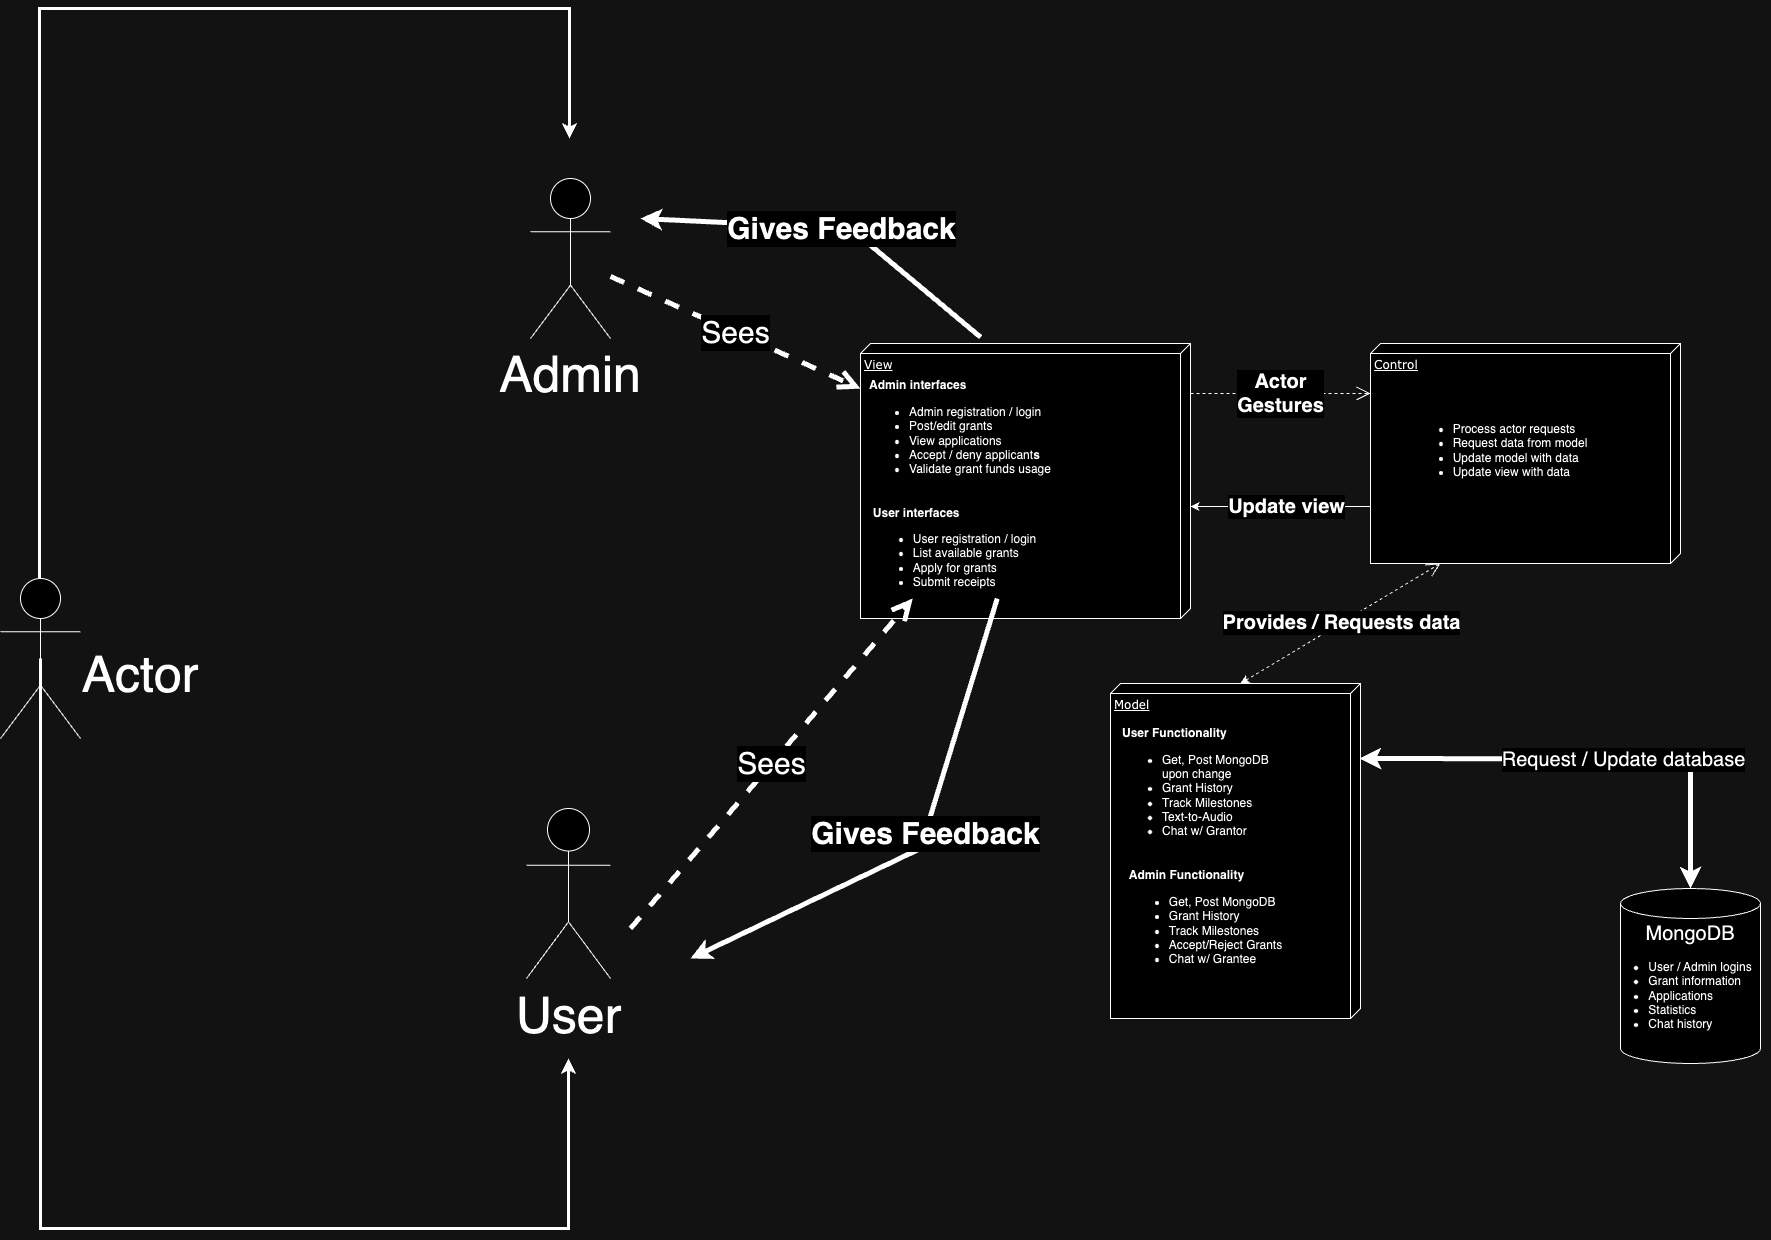

The diagram above was exported from draw.io. Its source (the exported page's mxGraphModel, read from the mxfile embedded in the PNG):
<mxGraphModel dx="3485" dy="1280" grid="1" gridSize="10" guides="1" tooltips="1" connect="1" arrows="1" fold="1" page="1" pageScale="1" pageWidth="1100" pageHeight="850" background="none" math="0" shadow="0">
  <root>
    <mxCell id="0" />
    <mxCell id="1" parent="0" />
    <object label="" MongoDB="" id="ZBtzMQ8AHW60hFoUms1t-1">
      <mxCell style="shape=cylinder3;whiteSpace=wrap;html=1;boundedLbl=1;backgroundOutline=1;size=15;fillStyle=auto;gradientColor=none;fillColor=default;" vertex="1" parent="1">
        <mxGeometry x="610" y="970" width="140" height="175" as="geometry" />
      </mxCell>
    </object>
    <mxCell id="39150e848f15840c-1" value="View" style="verticalAlign=top;align=left;spacingTop=8;spacingLeft=2;spacingRight=12;shape=cube;size=10;direction=south;fontStyle=4;html=1;rounded=0;shadow=0;comic=0;labelBackgroundColor=none;strokeWidth=1;fontFamily=Verdana;fontSize=12" parent="1" vertex="1">
      <mxGeometry x="-150" y="425" width="330" height="275" as="geometry" />
    </mxCell>
    <mxCell id="39150e848f15840c-2" value="Control" style="verticalAlign=top;align=left;spacingTop=8;spacingLeft=2;spacingRight=12;shape=cube;size=10;direction=south;fontStyle=4;html=1;rounded=0;shadow=0;comic=0;labelBackgroundColor=none;strokeWidth=1;fontFamily=Verdana;fontSize=12" parent="1" vertex="1">
      <mxGeometry x="360" y="425" width="310" height="220" as="geometry" />
    </mxCell>
    <mxCell id="ZBtzMQ8AHW60hFoUms1t-11" style="edgeStyle=orthogonalEdgeStyle;rounded=0;orthogonalLoop=1;jettySize=auto;html=1;strokeWidth=5;entryX=0.5;entryY=0;entryDx=0;entryDy=0;entryPerimeter=0;startArrow=classic;startFill=1;" edge="1" parent="1" target="ZBtzMQ8AHW60hFoUms1t-1">
      <mxGeometry relative="1" as="geometry">
        <mxPoint x="349" y="839.9999999999998" as="sourcePoint" />
        <mxPoint x="653.9999999999995" y="1025" as="targetPoint" />
      </mxGeometry>
    </mxCell>
    <mxCell id="ZBtzMQ8AHW60hFoUms1t-12" value="&lt;font style=&quot;font-size: 20px;&quot;&gt;Request / Update database&lt;/font&gt;" style="edgeLabel;html=1;align=center;verticalAlign=middle;resizable=0;points=[];" connectable="0" vertex="1" parent="ZBtzMQ8AHW60hFoUms1t-11">
      <mxGeometry x="0.1451" y="1" relative="1" as="geometry">
        <mxPoint as="offset" />
      </mxGeometry>
    </mxCell>
    <mxCell id="39150e848f15840c-3" value="&lt;div&gt;Model&lt;/div&gt;" style="verticalAlign=top;align=left;spacingTop=8;spacingLeft=2;spacingRight=12;shape=cube;size=10;direction=south;fontStyle=4;html=1;rounded=0;shadow=0;comic=0;labelBackgroundColor=none;strokeWidth=1;fontFamily=Verdana;fontSize=12" parent="1" vertex="1">
      <mxGeometry x="100" y="765" width="250" height="335" as="geometry" />
    </mxCell>
    <mxCell id="XlpWZwMA9Y5_AbxrXfNh-1" value="" style="shape=umlActor;verticalLabelPosition=bottom;verticalAlign=top;html=1;outlineConnect=0;" vertex="1" parent="1">
      <mxGeometry x="-480" y="260" width="80" height="160" as="geometry" />
    </mxCell>
    <mxCell id="XlpWZwMA9Y5_AbxrXfNh-10" style="edgeStyle=orthogonalEdgeStyle;rounded=0;orthogonalLoop=1;jettySize=auto;html=1;exitX=0.5;exitY=0;exitDx=0;exitDy=0;exitPerimeter=0;strokeWidth=3;" edge="1" parent="1">
      <mxGeometry relative="1" as="geometry">
        <mxPoint x="-441" y="220" as="targetPoint" />
        <mxPoint x="-971" y="660" as="sourcePoint" />
        <Array as="points">
          <mxPoint x="-971" y="90" />
          <mxPoint x="-441" y="90" />
        </Array>
      </mxGeometry>
    </mxCell>
    <mxCell id="XlpWZwMA9Y5_AbxrXfNh-11" style="edgeStyle=orthogonalEdgeStyle;rounded=0;orthogonalLoop=1;jettySize=auto;html=1;exitX=0.5;exitY=0.5;exitDx=0;exitDy=0;exitPerimeter=0;strokeWidth=3;" edge="1" parent="1" source="XlpWZwMA9Y5_AbxrXfNh-2">
      <mxGeometry relative="1" as="geometry">
        <mxPoint x="-442" y="1140" as="targetPoint" />
        <Array as="points">
          <mxPoint x="-970" y="1310" />
          <mxPoint x="-442" y="1310" />
        </Array>
      </mxGeometry>
    </mxCell>
    <mxCell id="XlpWZwMA9Y5_AbxrXfNh-2" value="" style="shape=umlActor;verticalLabelPosition=bottom;verticalAlign=top;html=1;outlineConnect=0;" vertex="1" parent="1">
      <mxGeometry x="-1010" y="660" width="80" height="160" as="geometry" />
    </mxCell>
    <mxCell id="ZBtzMQ8AHW60hFoUms1t-3" value="&lt;font style=&quot;font-size: 20px;&quot;&gt;MongoDB&lt;/font&gt;" style="text;html=1;strokeColor=none;fillColor=none;align=center;verticalAlign=middle;whiteSpace=wrap;rounded=0;" vertex="1" parent="1">
      <mxGeometry x="650" y="1000" width="60" height="30" as="geometry" />
    </mxCell>
    <mxCell id="XlpWZwMA9Y5_AbxrXfNh-8" value="&lt;span style=&quot;font-size: 50px;&quot;&gt;User&lt;/span&gt;" style="shape=umlActor;verticalLabelPosition=bottom;verticalAlign=top;html=1;outlineConnect=0;" vertex="1" parent="1">
      <mxGeometry x="-484" y="890" width="84" height="170" as="geometry" />
    </mxCell>
    <mxCell id="Lt9wpIb1XYQ40U00V5Bk-11" value="&lt;div&gt;&lt;b&gt;&lt;font style=&quot;font-size: 20px;&quot;&gt;Provides / Requests data&lt;/font&gt;&lt;/b&gt;&lt;/div&gt;" style="endArrow=open;endSize=12;dashed=1;html=1;rounded=0;exitX=0;exitY=0;exitDx=0;exitDy=120;exitPerimeter=0;entryX=0.999;entryY=0.774;entryDx=0;entryDy=0;entryPerimeter=0;startArrow=classic;startFill=1;" edge="1" parent="1" source="39150e848f15840c-3" target="39150e848f15840c-2">
      <mxGeometry x="-0.002" width="160" relative="1" as="geometry">
        <mxPoint x="-100" y="895" as="sourcePoint" />
        <mxPoint x="60" y="895" as="targetPoint" />
        <mxPoint as="offset" />
      </mxGeometry>
    </mxCell>
    <mxCell id="Lt9wpIb1XYQ40U00V5Bk-13" value="&lt;div style=&quot;font-size: 20px;&quot;&gt;&lt;b style=&quot;&quot;&gt;&lt;font style=&quot;font-size: 20px;&quot;&gt;Actor&lt;/font&gt;&lt;/b&gt;&lt;/div&gt;&lt;div style=&quot;font-size: 20px;&quot;&gt;&lt;b style=&quot;&quot;&gt;&lt;font style=&quot;font-size: 20px;&quot;&gt;&lt;font style=&quot;font-size: 20px;&quot;&gt;Gestures&lt;/font&gt;&lt;br&gt;&lt;/font&gt;&lt;/b&gt;&lt;/div&gt;" style="endArrow=open;endSize=12;dashed=1;html=1;rounded=0;entryX=0.477;entryY=1;entryDx=0;entryDy=0;entryPerimeter=0;exitX=0;exitY=0;exitDx=105;exitDy=0;exitPerimeter=0;" edge="1" parent="1">
      <mxGeometry width="160" relative="1" as="geometry">
        <mxPoint x="180" y="475.06" as="sourcePoint" />
        <mxPoint x="360" y="475.00000000000006" as="targetPoint" />
        <mxPoint as="offset" />
      </mxGeometry>
    </mxCell>
    <mxCell id="ZBtzMQ8AHW60hFoUms1t-4" value="&lt;div align=&quot;left&quot;&gt;&lt;b&gt;User interfaces&lt;br&gt;&lt;/b&gt;&lt;ul&gt;&lt;li&gt;User registration / login&lt;br&gt;&lt;/li&gt;&lt;li&gt;List available grants&lt;/li&gt;&lt;li&gt;Apply for grants&lt;/li&gt;&lt;li&gt;Submit receipts&lt;b&gt;&lt;br&gt;&lt;/b&gt;&lt;/li&gt;&lt;/ul&gt;&lt;/div&gt;" style="text;html=1;strokeColor=none;fillColor=none;align=center;verticalAlign=middle;whiteSpace=wrap;rounded=0;" vertex="1" parent="1">
      <mxGeometry x="-140" y="590" width="169" height="90" as="geometry" />
    </mxCell>
    <mxCell id="ZBtzMQ8AHW60hFoUms1t-5" value="&lt;div align=&quot;left&quot;&gt;&lt;b&gt;Admin interfaces&lt;br&gt;&lt;/b&gt;&lt;ul&gt;&lt;li&gt;Admin registration / login&lt;br&gt;&lt;/li&gt;&lt;li&gt;Post/edit grants&lt;/li&gt;&lt;li&gt;View applications&lt;/li&gt;&lt;li&gt;Accept / deny applicant&lt;b&gt;s&lt;/b&gt;&lt;/li&gt;&lt;li&gt;Validate grant funds usage&lt;br&gt;&lt;/li&gt;&lt;/ul&gt;&lt;/div&gt;" style="text;html=1;strokeColor=none;fillColor=none;align=center;verticalAlign=middle;whiteSpace=wrap;rounded=0;" vertex="1" parent="1">
      <mxGeometry x="-150" y="470" width="200" height="90" as="geometry" />
    </mxCell>
    <mxCell id="Lt9wpIb1XYQ40U00V5Bk-16" value="&lt;div align=&quot;left&quot;&gt;&lt;b&gt;User Functionality&lt;br&gt;&lt;/b&gt;&lt;ul&gt;&lt;li&gt;Get, Post MongoDB upon change&lt;br&gt;&lt;/li&gt;&lt;li&gt;Grant History&lt;br&gt;&lt;/li&gt;&lt;li&gt;Track Milestones&lt;br&gt;&lt;/li&gt;&lt;li&gt;Text-to-Audio&lt;/li&gt;&lt;li&gt;Chat w/ Grantor&lt;br&gt;&lt;/li&gt;&lt;/ul&gt;&lt;/div&gt;" style="text;html=1;strokeColor=none;fillColor=none;align=center;verticalAlign=middle;whiteSpace=wrap;rounded=0;" vertex="1" parent="1">
      <mxGeometry x="111" y="815" width="169" height="110" as="geometry" />
    </mxCell>
    <mxCell id="XlpWZwMA9Y5_AbxrXfNh-15" value="&lt;font style=&quot;font-size: 50px;&quot;&gt;Admin&lt;/font&gt;" style="text;html=1;strokeColor=none;fillColor=none;align=center;verticalAlign=middle;whiteSpace=wrap;rounded=0;" vertex="1" parent="1">
      <mxGeometry x="-470" y="440" width="60" height="30" as="geometry" />
    </mxCell>
    <mxCell id="XlpWZwMA9Y5_AbxrXfNh-18" value="&lt;font style=&quot;font-size: 50px;&quot;&gt;Actor&lt;/font&gt;" style="text;html=1;strokeColor=none;fillColor=none;align=center;verticalAlign=middle;whiteSpace=wrap;rounded=0;" vertex="1" parent="1">
      <mxGeometry x="-900" y="740" width="60" height="30" as="geometry" />
    </mxCell>
    <mxCell id="ZBtzMQ8AHW60hFoUms1t-7" value="&lt;div align=&quot;left&quot;&gt;&lt;b&gt;&lt;br&gt;&lt;/b&gt;&lt;ul&gt;&lt;li&gt;Process actor requests&lt;br&gt;&lt;/li&gt;&lt;li&gt;Request data from model&lt;/li&gt;&lt;li&gt;Update model with data&lt;br&gt;&lt;/li&gt;&lt;li&gt;Update view with data&lt;/li&gt;&lt;/ul&gt;&lt;/div&gt;" style="text;html=1;strokeColor=none;fillColor=none;align=center;verticalAlign=middle;whiteSpace=wrap;rounded=0;" vertex="1" parent="1">
      <mxGeometry x="390" y="480" width="200" height="90" as="geometry" />
    </mxCell>
    <mxCell id="XlpWZwMA9Y5_AbxrXfNh-20" value="&lt;div style=&quot;&quot;&gt;&lt;span style=&quot;font-size: 30px;&quot;&gt;Sees&lt;/span&gt;&lt;/div&gt;" style="endArrow=open;endSize=12;dashed=1;html=1;rounded=0;strokeWidth=5;" edge="1" parent="1" source="XlpWZwMA9Y5_AbxrXfNh-1" target="ZBtzMQ8AHW60hFoUms1t-5">
      <mxGeometry width="160" relative="1" as="geometry">
        <mxPoint x="-320" y="320" as="sourcePoint" />
        <mxPoint x="80" y="200" as="targetPoint" />
      </mxGeometry>
    </mxCell>
    <mxCell id="ZBtzMQ8AHW60hFoUms1t-18" value="" style="endArrow=classic;html=1;rounded=0;exitX=0.741;exitY=1;exitDx=0;exitDy=0;exitPerimeter=0;" edge="1" parent="1" source="39150e848f15840c-2">
      <mxGeometry width="50" height="50" relative="1" as="geometry">
        <mxPoint x="300" y="645" as="sourcePoint" />
        <mxPoint x="180" y="588" as="targetPoint" />
      </mxGeometry>
    </mxCell>
    <mxCell id="ZBtzMQ8AHW60hFoUms1t-19" value="&lt;font size=&quot;1&quot; style=&quot;&quot;&gt;&lt;b style=&quot;font-size: 20px;&quot;&gt;Update view&lt;/b&gt;&lt;/font&gt;" style="edgeLabel;html=1;align=center;verticalAlign=middle;resizable=0;points=[];" connectable="0" vertex="1" parent="ZBtzMQ8AHW60hFoUms1t-18">
      <mxGeometry x="-0.0556" y="-1" relative="1" as="geometry">
        <mxPoint as="offset" />
      </mxGeometry>
    </mxCell>
    <mxCell id="ZBtzMQ8AHW60hFoUms1t-20" value="&lt;div style=&quot;&quot;&gt;&lt;span style=&quot;font-size: 30px;&quot;&gt;Sees&lt;/span&gt;&lt;/div&gt;" style="endArrow=open;endSize=12;dashed=1;html=1;rounded=0;strokeWidth=5;entryX=0.25;entryY=1;entryDx=0;entryDy=0;" edge="1" parent="1" target="ZBtzMQ8AHW60hFoUms1t-4">
      <mxGeometry x="-0.0021" width="160" relative="1" as="geometry">
        <mxPoint x="-380" y="1010" as="sourcePoint" />
        <mxPoint x="-90" y="1071" as="targetPoint" />
        <mxPoint as="offset" />
      </mxGeometry>
    </mxCell>
    <mxCell id="Lt9wpIb1XYQ40U00V5Bk-18" value="&lt;div align=&quot;left&quot;&gt;&lt;b&gt;Admin Functionality&lt;br&gt;&lt;/b&gt;&lt;ul&gt;&lt;li&gt;Get, Post MongoDB&lt;br&gt;&lt;/li&gt;&lt;li&gt;Grant History&lt;br&gt;&lt;/li&gt;&lt;li&gt;Track Milestones&lt;br&gt;&lt;/li&gt;&lt;li&gt;Accept/Reject Grants&lt;/li&gt;&lt;li&gt;Chat w/ Grantee&lt;br&gt;&lt;/li&gt;&lt;/ul&gt;&lt;/div&gt;" style="text;html=1;strokeColor=none;fillColor=none;align=center;verticalAlign=middle;whiteSpace=wrap;rounded=0;" vertex="1" parent="1">
      <mxGeometry x="111" y="950" width="169" height="110" as="geometry" />
    </mxCell>
    <mxCell id="ZBtzMQ8AHW60hFoUms1t-23" value="&lt;div align=&quot;left&quot;&gt;&lt;br&gt;&lt;ul&gt;&lt;li&gt;User / Admin logins&lt;br&gt;&lt;/li&gt;&lt;li&gt;Grant information&lt;/li&gt;&lt;li&gt;Applications&lt;/li&gt;&lt;li&gt;Statistics&lt;/li&gt;&lt;li&gt;Chat history&lt;br&gt;&lt;/li&gt;&lt;/ul&gt;&lt;/div&gt;" style="text;html=1;strokeColor=none;fillColor=none;align=center;verticalAlign=middle;whiteSpace=wrap;rounded=0;" vertex="1" parent="1">
      <mxGeometry x="580" y="1020" width="180" height="100" as="geometry" />
    </mxCell>
    <mxCell id="XlpWZwMA9Y5_AbxrXfNh-24" value="" style="endArrow=classic;html=1;rounded=0;exitX=0.75;exitY=1;exitDx=0;exitDy=0;strokeWidth=5;" edge="1" parent="1" source="ZBtzMQ8AHW60hFoUms1t-4">
      <mxGeometry width="50" height="50" relative="1" as="geometry">
        <mxPoint x="-40" y="1000" as="sourcePoint" />
        <mxPoint x="-320" y="1040" as="targetPoint" />
        <Array as="points">
          <mxPoint x="-90" y="930" />
        </Array>
      </mxGeometry>
    </mxCell>
    <mxCell id="XlpWZwMA9Y5_AbxrXfNh-25" value="&lt;font size=&quot;1&quot; style=&quot;&quot;&gt;&lt;b style=&quot;font-size: 30px;&quot;&gt;Gives Feedback&lt;/b&gt;&lt;/font&gt;" style="edgeLabel;html=1;align=center;verticalAlign=middle;resizable=0;points=[];" connectable="0" vertex="1" parent="XlpWZwMA9Y5_AbxrXfNh-24">
      <mxGeometry x="-0.0556" y="-1" relative="1" as="geometry">
        <mxPoint as="offset" />
      </mxGeometry>
    </mxCell>
    <mxCell id="XlpWZwMA9Y5_AbxrXfNh-26" value="" style="endArrow=classic;html=1;rounded=0;exitX=-0.023;exitY=0.636;exitDx=0;exitDy=0;strokeWidth=5;exitPerimeter=0;" edge="1" parent="1" source="39150e848f15840c-1">
      <mxGeometry width="50" height="50" relative="1" as="geometry">
        <mxPoint x="-163" y="355" as="sourcePoint" />
        <mxPoint x="-370" y="300" as="targetPoint" />
        <Array as="points">
          <mxPoint x="-160" y="310" />
        </Array>
      </mxGeometry>
    </mxCell>
    <mxCell id="XlpWZwMA9Y5_AbxrXfNh-27" value="&lt;font size=&quot;1&quot; style=&quot;&quot;&gt;&lt;b style=&quot;font-size: 30px;&quot;&gt;Gives Feedback&lt;/b&gt;&lt;/font&gt;" style="edgeLabel;html=1;align=center;verticalAlign=middle;resizable=0;points=[];" connectable="0" vertex="1" parent="XlpWZwMA9Y5_AbxrXfNh-26">
      <mxGeometry x="-0.0556" y="-1" relative="1" as="geometry">
        <mxPoint as="offset" />
      </mxGeometry>
    </mxCell>
  </root>
</mxGraphModel>